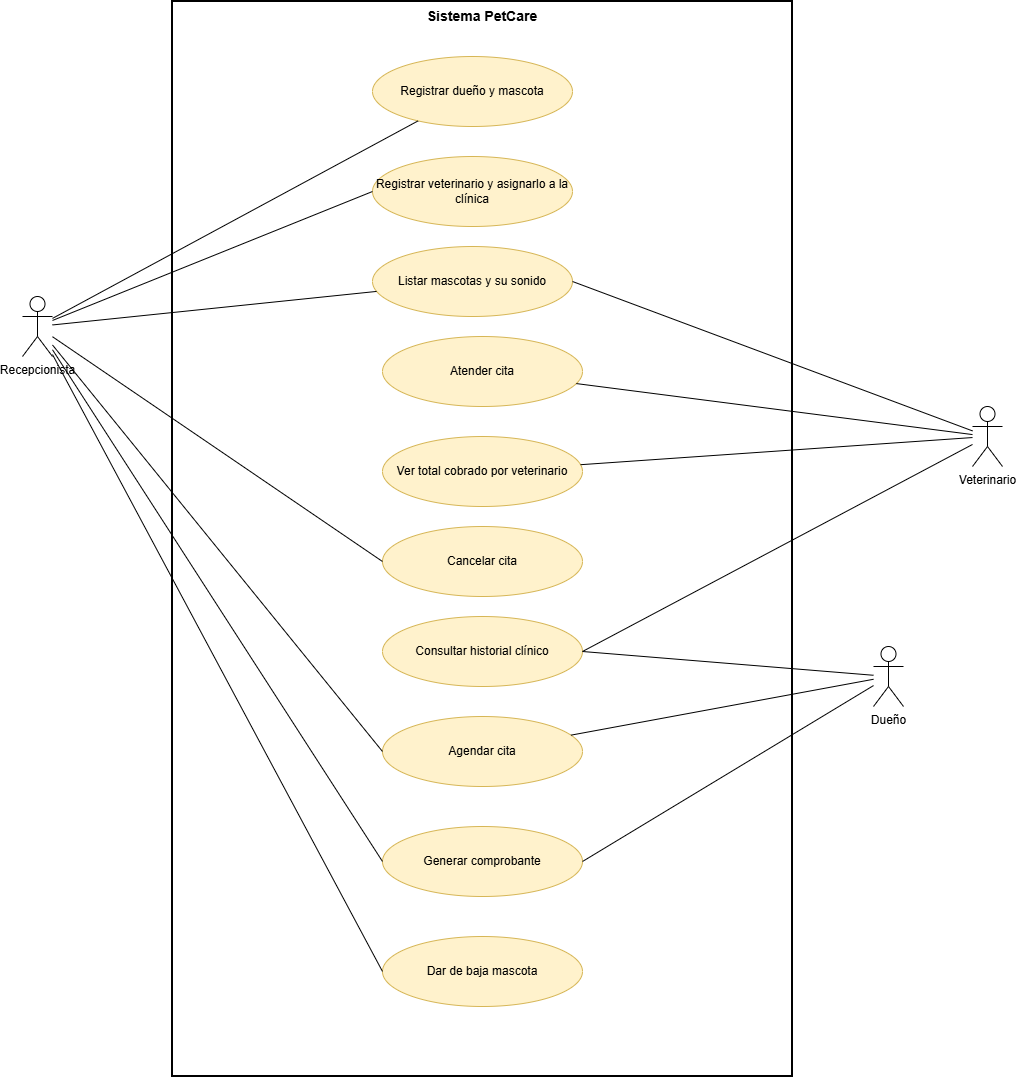

The diagram above was exported from draw.io. Its source (the exported page's mxGraphModel, read from the mxfile embedded in the PNG):
<mxGraphModel dx="2071" dy="1109" grid="1" gridSize="10" guides="1" tooltips="1" connect="1" arrows="1" fold="1" page="1" pageScale="1" pageWidth="827" pageHeight="1169" math="0" shadow="0">
  <root>
    <mxCell id="0" />
    <mxCell id="1" parent="0" />
    <mxCell id="tz6aDJ9OblZ2_tUYrANh-1" parent="1" style="rounded=0;whiteSpace=wrap;html=1;fillColor=none;verticalAlign=top;fontStyle=1;fontSize=14;strokeWidth=2;movable=1;resizable=1;rotatable=1;deletable=1;editable=1;locked=0;connectable=1;" value="Sistema PetCare" vertex="1">
      <mxGeometry height="1075" width="620" x="540" y="595" as="geometry" />
    </mxCell>
    <mxCell id="tz6aDJ9OblZ2_tUYrANh-2" parent="1" style="shape=umlActor;verticalLabelPosition=bottom;verticalAlign=top;html=1;outlineConnect=0;fontSize=12;" value="Recepcionista" vertex="1">
      <mxGeometry height="60" width="30" x="390" y="890" as="geometry" />
    </mxCell>
    <mxCell id="tz6aDJ9OblZ2_tUYrANh-3" parent="1" style="shape=umlActor;verticalLabelPosition=bottom;verticalAlign=top;html=1;outlineConnect=0;fontSize=12;" value="Veterinario" vertex="1">
      <mxGeometry height="60" width="30" x="1340" y="1000" as="geometry" />
    </mxCell>
    <mxCell id="tz6aDJ9OblZ2_tUYrANh-4" parent="1" style="shape=umlActor;verticalLabelPosition=bottom;verticalAlign=top;html=1;outlineConnect=0;fontSize=12;" value="Dueño" vertex="1">
      <mxGeometry height="60" width="30" x="1241" y="1240" as="geometry" />
    </mxCell>
    <mxCell id="tz6aDJ9OblZ2_tUYrANh-5" parent="1" style="ellipse;whiteSpace=wrap;html=1;fillColor=#fff2cc;strokeColor=#d6b656;fontSize=12;" value="Registrar dueño y mascota" vertex="1">
      <mxGeometry height="70" width="200" x="740" y="650" as="geometry" />
    </mxCell>
    <mxCell id="tz6aDJ9OblZ2_tUYrANh-6" parent="1" style="ellipse;whiteSpace=wrap;html=1;fillColor=#fff2cc;strokeColor=#d6b656;fontSize=12;" value="Registrar veterinario y asignarlo a la clínica" vertex="1">
      <mxGeometry height="70" width="200" x="740" y="750" as="geometry" />
    </mxCell>
    <mxCell id="tz6aDJ9OblZ2_tUYrANh-7" parent="1" style="ellipse;whiteSpace=wrap;html=1;fillColor=#fff2cc;strokeColor=#d6b656;fontSize=12;" value="Cancelar cita" vertex="1">
      <mxGeometry height="70" width="200" x="750" y="1120" as="geometry" />
    </mxCell>
    <mxCell id="tz6aDJ9OblZ2_tUYrANh-8" parent="1" style="ellipse;whiteSpace=wrap;html=1;fillColor=#fff2cc;strokeColor=#d6b656;fontSize=12;" value="Dar de baja mascota" vertex="1">
      <mxGeometry height="70" width="200" x="750" y="1530" as="geometry" />
    </mxCell>
    <mxCell id="tz6aDJ9OblZ2_tUYrANh-9" parent="1" style="ellipse;whiteSpace=wrap;html=1;fillColor=#fff2cc;strokeColor=#d6b656;fontSize=12;" value="Atender cita" vertex="1">
      <mxGeometry height="70" width="200" x="750" y="930" as="geometry" />
    </mxCell>
    <mxCell id="tz6aDJ9OblZ2_tUYrANh-10" parent="1" style="ellipse;whiteSpace=wrap;html=1;fillColor=#fff2cc;strokeColor=#d6b656;fontSize=12;" value="Ver total cobrado por veterinario" vertex="1">
      <mxGeometry height="70" width="200" x="750" y="1030" as="geometry" />
    </mxCell>
    <mxCell id="tz6aDJ9OblZ2_tUYrANh-11" parent="1" style="ellipse;whiteSpace=wrap;html=1;fillColor=#fff2cc;strokeColor=#d6b656;fontSize=12;" value="Listar mascotas y su sonido" vertex="1">
      <mxGeometry height="70" width="200" x="740" y="840" as="geometry" />
    </mxCell>
    <mxCell id="tz6aDJ9OblZ2_tUYrANh-12" parent="1" style="ellipse;whiteSpace=wrap;html=1;fillColor=#fff2cc;strokeColor=#d6b656;fontSize=12;" value="Consultar historial clínico" vertex="1">
      <mxGeometry height="70" width="200" x="750" y="1210" as="geometry" />
    </mxCell>
    <mxCell id="tz6aDJ9OblZ2_tUYrANh-13" parent="1" style="ellipse;whiteSpace=wrap;html=1;fillColor=#fff2cc;strokeColor=#d6b656;fontSize=12;" value="Agendar cita" vertex="1">
      <mxGeometry height="70" width="200" x="750" y="1310" as="geometry" />
    </mxCell>
    <mxCell id="tz6aDJ9OblZ2_tUYrANh-14" parent="1" style="ellipse;whiteSpace=wrap;html=1;fillColor=#fff2cc;strokeColor=#d6b656;fontSize=12;" value="Generar comprobante" vertex="1">
      <mxGeometry height="70" width="200" x="750" y="1420" as="geometry" />
    </mxCell>
    <mxCell id="tz6aDJ9OblZ2_tUYrANh-15" edge="1" parent="1" source="tz6aDJ9OblZ2_tUYrANh-2" style="endArrow=none;html=1;rounded=0;" target="tz6aDJ9OblZ2_tUYrANh-5">
      <mxGeometry relative="1" as="geometry" />
    </mxCell>
    <mxCell id="tz6aDJ9OblZ2_tUYrANh-16" edge="1" parent="1" source="tz6aDJ9OblZ2_tUYrANh-2" style="endArrow=none;html=1;rounded=0;entryX=0;entryY=0.5;entryDx=0;entryDy=0;" target="tz6aDJ9OblZ2_tUYrANh-6">
      <mxGeometry relative="1" as="geometry" />
    </mxCell>
    <mxCell id="tz6aDJ9OblZ2_tUYrANh-17" edge="1" parent="1" source="tz6aDJ9OblZ2_tUYrANh-2" style="endArrow=none;html=1;rounded=0;entryX=0;entryY=0.5;entryDx=0;entryDy=0;" target="tz6aDJ9OblZ2_tUYrANh-7">
      <mxGeometry relative="1" as="geometry" />
    </mxCell>
    <mxCell id="tz6aDJ9OblZ2_tUYrANh-18" edge="1" parent="1" source="tz6aDJ9OblZ2_tUYrANh-2" style="endArrow=none;html=1;rounded=0;entryX=0;entryY=0.5;entryDx=0;entryDy=0;" target="tz6aDJ9OblZ2_tUYrANh-8">
      <mxGeometry relative="1" as="geometry" />
    </mxCell>
    <mxCell id="tz6aDJ9OblZ2_tUYrANh-19" edge="1" parent="1" source="tz6aDJ9OblZ2_tUYrANh-3" style="endArrow=none;html=1;rounded=0;" target="tz6aDJ9OblZ2_tUYrANh-9">
      <mxGeometry relative="1" as="geometry" />
    </mxCell>
    <mxCell id="tz6aDJ9OblZ2_tUYrANh-20" edge="1" parent="1" source="tz6aDJ9OblZ2_tUYrANh-3" style="endArrow=none;html=1;rounded=0;" target="tz6aDJ9OblZ2_tUYrANh-10">
      <mxGeometry relative="1" as="geometry" />
    </mxCell>
    <mxCell id="tz6aDJ9OblZ2_tUYrANh-21" edge="1" parent="1" source="tz6aDJ9OblZ2_tUYrANh-2" style="endArrow=none;html=1;rounded=0;" target="tz6aDJ9OblZ2_tUYrANh-11">
      <mxGeometry relative="1" as="geometry" />
    </mxCell>
    <mxCell id="tz6aDJ9OblZ2_tUYrANh-22" edge="1" parent="1" source="tz6aDJ9OblZ2_tUYrANh-3" style="endArrow=none;html=1;rounded=0;entryX=1;entryY=0.5;entryDx=0;entryDy=0;" target="tz6aDJ9OblZ2_tUYrANh-11">
      <mxGeometry relative="1" as="geometry" />
    </mxCell>
    <mxCell id="tz6aDJ9OblZ2_tUYrANh-23" edge="1" parent="1" source="tz6aDJ9OblZ2_tUYrANh-3" style="endArrow=none;html=1;rounded=0;entryX=1;entryY=0.5;entryDx=0;entryDy=0;" target="tz6aDJ9OblZ2_tUYrANh-12">
      <mxGeometry relative="1" as="geometry" />
    </mxCell>
    <mxCell id="tz6aDJ9OblZ2_tUYrANh-24" edge="1" parent="1" source="tz6aDJ9OblZ2_tUYrANh-4" style="endArrow=none;html=1;rounded=0;entryX=1;entryY=0.5;entryDx=0;entryDy=0;" target="tz6aDJ9OblZ2_tUYrANh-12">
      <mxGeometry relative="1" as="geometry" />
    </mxCell>
    <mxCell id="tz6aDJ9OblZ2_tUYrANh-25" edge="1" parent="1" source="tz6aDJ9OblZ2_tUYrANh-2" style="endArrow=none;html=1;rounded=0;entryX=0;entryY=0.5;entryDx=0;entryDy=0;" target="tz6aDJ9OblZ2_tUYrANh-13">
      <mxGeometry relative="1" as="geometry" />
    </mxCell>
    <mxCell id="tz6aDJ9OblZ2_tUYrANh-26" edge="1" parent="1" source="tz6aDJ9OblZ2_tUYrANh-4" style="endArrow=none;html=1;rounded=0;" target="tz6aDJ9OblZ2_tUYrANh-13">
      <mxGeometry relative="1" as="geometry" />
    </mxCell>
    <mxCell id="tz6aDJ9OblZ2_tUYrANh-27" edge="1" parent="1" source="tz6aDJ9OblZ2_tUYrANh-2" style="endArrow=none;html=1;rounded=0;entryX=0;entryY=0.5;entryDx=0;entryDy=0;" target="tz6aDJ9OblZ2_tUYrANh-14">
      <mxGeometry relative="1" as="geometry" />
    </mxCell>
    <mxCell id="tz6aDJ9OblZ2_tUYrANh-28" edge="1" parent="1" source="tz6aDJ9OblZ2_tUYrANh-4" style="endArrow=none;html=1;rounded=0;entryX=1;entryY=0.5;entryDx=0;entryDy=0;" target="tz6aDJ9OblZ2_tUYrANh-14">
      <mxGeometry relative="1" as="geometry" />
    </mxCell>
  </root>
</mxGraphModel>